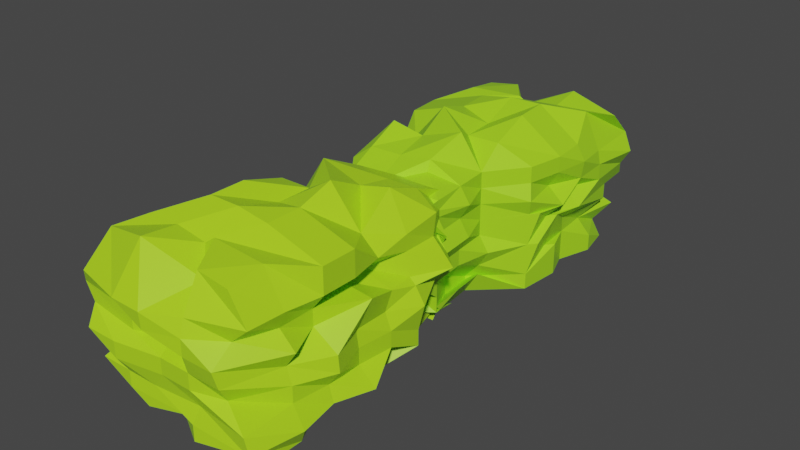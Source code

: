 # Source: Pumpkin_Smash_Bushes_only.blend  (saved by Blender 2.93.21; exported with 4.5.12 LTS)
import bpy
from mathutils import Matrix  # noqa: F401  (used for matrix-valued properties, if any)

bpy.ops.wm.read_factory_settings(use_empty=True)
scene = bpy.context.scene
scene.name = 'Scene'

# ---- collections
col_collection = bpy.data.collections.new('Collection'); scene.collection.children.link(col_collection)

# ---- materials (node trees are filled in below, after node groups)
mat_material = bpy.data.materials.new('Material')
mat_material.alpha_threshold = 0.0
mat_material.use_transparent_shadow = False
mat_material.line_color = (0.0, 0.0, 0.0, 1.0)
mat_material_001 = bpy.data.materials.new('Material.001')
mat_material_001.alpha_threshold = 0.0
mat_material_001.use_transparent_shadow = False
mat_material_001.line_color = (0.0, 0.0, 0.0, 1.0)

# ---- material node trees
mat_material.use_nodes = True; mat_material.node_tree.nodes.clear()
_N = mat_material.node_tree.nodes; _L = mat_material.node_tree.links
n0 = _N.new('ShaderNodeOutputMaterial'); n0.name = 'Material Output'; n0.location = (300, 300)
n1 = _N.new('ShaderNodeBsdfPrincipled'); n1.name = 'Principled BSDF'; n1.location = (10, 300)
n1.distribution = 'GGX'
n1.subsurface_method = 'BURLEY'
n1.inputs[0].default_value = (0.4237, 0.8, 0.01552, 1.0)
n1.inputs[2].default_value = 0.4
n1.inputs[3].default_value = 1.45
n1.inputs[27].default_value = (0.0, 0.0, 0.0, 1.0)
n1.inputs[28].default_value = 1.0
_L.new(n1.outputs[0], n0.inputs[0])
n0.is_active_output = True
mat_material_001.use_nodes = True; mat_material_001.node_tree.nodes.clear()
_N = mat_material_001.node_tree.nodes; _L = mat_material_001.node_tree.links
n0 = _N.new('ShaderNodeOutputMaterial'); n0.name = 'Material Output'; n0.location = (300, 300)
n1 = _N.new('ShaderNodeBsdfPrincipled'); n1.name = 'Principled BSDF'; n1.location = (10, 300)
n1.distribution = 'GGX'
n1.subsurface_method = 'BURLEY'
n1.inputs[0].default_value = (0.376, 0.8, 0.01716, 1.0)
n1.inputs[2].default_value = 0.4
n1.inputs[3].default_value = 1.45
n1.inputs[27].default_value = (0.0, 0.0, 0.0, 1.0)
n1.inputs[28].default_value = 1.0
_L.new(n1.outputs[0], n0.inputs[0])
n0.is_active_output = True

# ---- world
world_world = bpy.data.worlds.new('World'); scene.world = world_world
world_world.use_nodes = True; world_world.node_tree.nodes.clear()
_N = world_world.node_tree.nodes; _L = world_world.node_tree.links
n0 = _N.new('ShaderNodeOutputWorld'); n0.name = 'World Output'; n0.location = (300, 300)
n1 = _N.new('ShaderNodeBackground'); n1.name = 'Background'; n1.location = (10, 300)
n1.inputs[0].default_value = (0.05088, 0.05088, 0.05088, 1.0)
_L.new(n1.outputs[0], n0.inputs[0])
n0.is_active_output = True
world_world.color = (0.05088, 0.05088, 0.05088)
world_world.use_sun_shadow = False
world_world.sun_shadow_jitter_overblur = 0.0

# ---- meshes
me_cube = bpy.data.meshes.new('Cube')
me_cube.from_pydata([(1.0, 0.7516, 1.0), (1.0, 0.6702, -1.0), (1.0, -1.0, 1.196), (1.49, -1.0, -1.0), (-0.506, 0.8212, 1.0), (-0.3213, 0.4368, -0.9999), (-1.295, -0.9298, 1.176), (-1.151, -1.0, -1.01), (1.0, 0.8901, 0.03249), (-1.223, -1.184, 0.0), (1.039, -1.127, 3.725e-09), (-0.506, 0.7516, 0.0), (-1.462, -1.092, 0.5), (1.0, 0.7516, 0.5), (1.0, -1.0, 0.5), (-0.506, 0.7516, 0.5), (-1.0, 0.0, -1.0), (1.0, 0.0, 1.0), (-1.0, 0.0, 1.0), (1.201, 0.0, -1.0), (1.393, 0.0, 0.0), (-1.114, -0.05666, 0.2451), (1.0, 0.0, 0.5), (-1.065, 0.04032, 0.5), (-1.0, -0.5, -1.0), (1.401, -0.5, 1.151), (1.604, -0.5, 0.0), (1.205, -0.5, 0.5), (-1.158, -0.5, 1.0), (1.201, -0.5, -1.0), (-1.262, -0.5, 0.0), (-1.254, -0.5, 0.4747), (-0.506, 0.5, 1.0), (1.0, 0.5, -1.0), (-0.506, 0.5, 0.0), (-0.506, 0.5, 0.5), (-0.2859, 0.5, -1.0), (1.0, 0.5, 1.226), (1.338, 0.5, 0.0), (1.286, 0.5, 0.6097), (-1.219, -0.75, -1.01), (1.0, -0.75, 1.282), (1.289, -0.75, 0.0), (1.205, -0.75, 0.5), (-1.0, -0.75, 1.303), (1.49, -0.75, -1.0), (-1.223, -0.9342, 0.0), (-1.295, -0.75, 0.5044), (-1.158, -0.25, 1.0), (1.201, -0.25, -1.0), (-1.0, -0.25, 0.0), (-1.0, -0.25, 0.5), (-1.114, -0.3067, -1.011), (1.401, -0.25, 1.151), (1.393, -0.25, 0.0), (1.004, -0.1899, 0.5133), (-0.2859, 0.25, -1.0), (1.0, 0.25, 1.442), (1.441, 0.25, 0.1575), (1.286, 0.25, 0.6097), (-0.506, 0.25, 1.0), (1.0, 0.25, -1.0), (-0.506, 0.25, 0.0), (-0.506, 0.25, 0.5), (-0.506, 0.75, 0.8535), (1.0, 0.75, -0.7511), (-0.506, 0.75, 0.0), (-0.506, 0.75, 0.5), (-0.506, 0.713, -0.744), (1.0, 0.75, 1.0), (1.0, 0.75, 0.0), (1.0, 0.75, 0.5), (1.0, 0.8901, 0.2825), (1.0, -1.151, 0.25), (-0.506, 0.8907, 0.25), (-1.306, -1.097, 0.25), (-1.0, 0.0, 0.25), (1.397, 0.0601, 0.2633), (-1.0, -0.5, 0.25), (1.205, -0.5, 0.25), (1.624, 0.5, 0.25), (-0.6599, 0.5, 0.25), (-1.306, -0.75, 0.25), (1.463, -0.75, 0.25), (1.551, -0.1899, 0.4558), (-1.262, -0.25, 0.25), (-0.506, 0.25, 0.25), (1.338, 0.25, 0.25), (1.0, 0.75, 0.25), (-0.6599, 0.75, 0.25), (-1.295, -1.144, 0.7544), (1.0, 0.7516, 0.75), (1.28, -1.0, 0.75), (-0.506, 0.7516, 0.75), (1.286, 0.0, 0.75), (-1.0, 0.0, 0.75), (-1.295, -0.5, 0.7544), (1.401, -0.5, 0.75), (1.331, 0.5, 0.9757), (-0.6599, 0.5, 0.75), (-1.254, -0.75, 0.7247), (1.308, -0.75, 0.75), (1.401, -0.25, 0.75), (-1.158, -0.25, 0.75), (-0.506, 0.25, 0.75), (1.286, 0.25, 0.8597), (1.0, 0.75, 0.75), (-0.506, 0.75, 0.75), (1.0, 0.7516, -0.5), (1.41, -1.127, -0.5), (-0.506, 0.7516, -0.5), (-1.198, -1.115, -0.5), (-1.114, -0.05666, -0.2549), (1.493, 0.0, -0.5), (-1.0, -0.5, -0.5), (1.433, -0.5, -0.5), (1.0, 0.5, -0.5), (-0.2859, 0.5, -0.5), (-1.0, -0.75, -0.5), (1.37, -0.75, -0.5), (1.433, -0.25, -0.5), (-1.0, -0.25, -0.5), (-0.506, 0.25, -0.5), (1.493, 0.25, -0.5), (1.0, 0.75, -0.5), (-0.506, 0.75, -0.5), (-1.0, -1.0, -0.25), (1.0, 0.7516, -0.25), (1.0, -1.058, -0.25), (-0.506, 0.7516, -0.25), (-1.0, 0.0, -0.25), (1.493, 0.0, -0.25), (-1.0, -0.5, -0.25), (1.628, -0.5, -0.25), (1.0, 0.5, -0.25), (-0.506, 0.5, -0.25), (-1.223, -0.9342, -0.25), (1.37, -0.75, -0.25), (1.433, -0.25, -0.25), (-1.114, -0.3067, -0.004948), (-0.6599, 0.25, -0.25), (1.596, 0.25, -0.09254), (1.0, 0.75, -0.25), (-0.506, 0.75, -0.25), (1.0, 0.7516, -0.75), (1.49, -1.127, -0.75), (-0.506, 0.7516, -0.75), (-1.0, 0.0, -0.75), (1.0, 0.0, -0.75), (-1.0, -0.5, -0.75), (1.508, -0.5, -0.75), (1.0, 0.5, -0.75), (-0.2859, 0.5, -0.75), (-1.219, -0.75, -0.75), (1.622, -0.7837, -0.75), (1.709, -0.25, -0.75), (-1.114, -0.3067, -0.5049), (-0.2859, 0.25, -0.75), (1.493, 0.25, -0.75), (1.0, 0.75, -0.5011), (-0.5045, 0.75, -0.75), (-1.0, -1.0, -0.75), (0.0, 0.7516, -0.7511), (0.3649, -0.913, 1.0), (0.0, -1.0, -1.0), (0.0, 0.7516, 1.025), (0.0, 0.8901, 0.03249), (0.0, -1.125, 0.0), (0.0, 0.7516, 0.5), (0.0, -1.223, 0.5), (0.0, 0.0, -1.0), (0.0, 0.05248, 1.291), (0.0, -0.5, -1.0), (0.0, -0.5, 1.496), (0.0, 0.5, 1.271), (0.0, 0.5, -1.0), (0.0, -0.75, -1.0), (0.0, -0.75, 1.219), (0.0, -0.1975, 1.291), (0.0, -0.25, -1.0), (-0.1511, 0.25, 1.526), (0.0, 0.25, -1.0), (0.0, 0.75, -0.8445), (0.0, 0.5283, 1.105), (-0.06044, -1.001, 0.1364), (0.0, 0.7516, 0.25), (0.0, 0.8846, 0.75), (0.0, -1.231, 0.75), (-0.1977, -1.115, -0.5), (0.0, 0.7516, -0.5), (0.0, -1.125, -0.25), (0.0, 0.7516, -0.25), (0.0, 0.8907, -0.75), (0.0, -1.0, -0.75), (0.5, -1.127, -1.0), (0.5, 0.7516, 1.0), (0.5, 0.7516, 0.0), (0.5, 0.8846, 0.5), (0.5, 0.0, 1.594), (0.5, -0.5, 1.42), (0.5, 0.5, 1.216), (0.1487, -0.7396, 1.323), (0.5, -0.25, 1.42), (0.5, 0.25, 1.321), (0.5, 0.75, 1.0), (0.5, 0.8901, 0.2825), (0.5, 0.8846, 0.75), (0.5, 0.8087, -0.4675), (0.5, 0.7516, -0.25), (0.5, 0.7516, -0.75), (0.5, 0.6702, -1.0), (0.5, -1.0, 1.266), (0.5, -1.125, 0.0), (0.5, -1.151, 0.5), (0.5, 0.0, -1.0), (0.5, -0.5, -1.0), (0.5, 0.5, -1.0), (0.5, -0.75, -1.0), (0.5, -0.25, -1.0), (0.5, 0.25, -1.0), (0.5, 0.75, -0.7511), (0.5, -1.151, 0.25), (0.5, -1.119, 0.75), (0.5576, -1.085, -0.5), (0.5, -1.125, -0.25), (0.5, -1.127, -0.75), (-0.2799, 0.6702, -0.8434), (-0.5, -1.0, 1.363), (-0.7231, -1.184, 0.0), (-0.5604, -1.099, 0.3864), (-0.5, 0.0, -1.0), (-0.5, -0.5, -1.0), (-0.5, 0.5, -0.6563), (-0.5, -0.75, -1.0), (-0.5, -0.25, -1.0), (-0.5, 0.25, -0.6563), (-0.5, 0.75, -0.6563), (-0.5604, -1.099, 0.1364), (-0.5, -1.226, 0.75), (-0.6977, -1.115, -0.5), (-0.7231, -1.184, -0.25), (-0.6977, -1.115, -0.75), (-0.5, -1.075, -1.01), (-0.5, 0.7516, 1.0), (-0.5, 0.8907, 0.0), (-0.654, 0.7516, 0.5), (-0.5, 0.05248, 1.291), (-0.5, -0.5, 1.496), (-0.5, 0.5, 1.0), (-0.5, -0.75, 1.303), (-0.5, -0.25, 1.496), (-0.5, 0.25, 1.0), (-0.5, 0.75, 1.0), (-0.5, 0.7516, 0.25), (-0.5, 0.8212, 0.75), (-0.5, 0.7516, -0.5), (-0.5, 0.8907, -0.25), (-0.5, 0.7516, -0.75)], [], [(249, 44, 6, 227), (238, 227, 6, 90), (107, 64, 4, 93), (217, 45, 3, 194), (101, 41, 2, 92), (206, 195, 0, 91), (208, 196, 8, 127), (137, 42, 10, 128), (143, 66, 11, 129), (240, 228, 9, 126), (205, 197, 13, 72), (83, 43, 14, 73), (89, 67, 15, 74), (237, 229, 12, 75), (85, 51, 23, 76), (87, 59, 22, 77), (139, 50, 21, 130), (141, 58, 20, 131), (105, 57, 17, 94), (219, 61, 19, 214), (103, 48, 18, 95), (251, 60, 18, 246), (100, 44, 28, 96), (136, 46, 30, 132), (82, 47, 31, 78), (84, 55, 27, 79), (138, 54, 26, 133), (102, 53, 25, 97), (218, 49, 29, 215), (250, 48, 28, 247), (252, 64, 32, 248), (220, 65, 33, 216), (106, 69, 37, 98), (142, 70, 38, 134), (88, 71, 39, 80), (86, 63, 35, 81), (140, 62, 34, 135), (104, 60, 32, 99), (75, 12, 47, 82), (126, 9, 46, 136), (90, 6, 44, 100), (79, 27, 43, 83), (133, 26, 42, 137), (97, 25, 41, 101), (215, 29, 45, 217), (247, 28, 44, 249), (246, 18, 48, 250), (214, 19, 49, 218), (94, 17, 53, 102), (131, 20, 54, 138), (77, 22, 55, 84), (96, 28, 48, 103), (132, 30, 50, 139), (78, 31, 51, 85), (95, 18, 60, 104), (130, 21, 62, 140), (76, 23, 63, 86), (248, 32, 60, 251), (216, 33, 61, 219), (98, 37, 57, 105), (134, 38, 58, 141), (80, 39, 59, 87), (72, 13, 71, 88), (127, 8, 70, 142), (91, 0, 69, 106), (210, 1, 65, 220), (243, 4, 64, 252), (81, 35, 67, 89), (135, 34, 66, 143), (99, 32, 64, 107), (34, 81, 89, 66), (8, 72, 88, 70), (38, 80, 87, 58), (21, 76, 86, 62), (30, 78, 85, 50), (20, 77, 84, 54), (26, 79, 83, 42), (9, 75, 82, 46), (62, 86, 81, 34), (70, 88, 80, 38), (54, 84, 79, 26), (46, 82, 78, 30), (58, 87, 77, 20), (50, 85, 76, 21), (228, 237, 75, 9), (66, 89, 74, 11), (42, 83, 73, 10), (196, 205, 72, 8), (35, 99, 107, 67), (13, 91, 106, 71), (39, 98, 105, 59), (23, 95, 104, 63), (31, 96, 103, 51), (22, 94, 102, 55), (27, 97, 101, 43), (12, 90, 100, 47), (63, 104, 99, 35), (71, 106, 98, 39), (55, 102, 97, 27), (47, 100, 96, 31), (51, 103, 95, 23), (59, 105, 94, 22), (197, 206, 91, 13), (43, 101, 92, 14), (67, 107, 93, 15), (229, 238, 90, 12), (152, 117, 125, 160), (144, 108, 124, 159), (151, 116, 123, 158), (147, 112, 122, 157), (149, 114, 121, 156), (148, 113, 120, 155), (150, 115, 119, 154), (161, 111, 118, 153), (157, 122, 117, 152), (159, 124, 116, 151), (155, 120, 115, 150), (153, 118, 114, 149), (158, 123, 113, 148), (156, 121, 112, 147), (241, 239, 111, 161), (160, 125, 110, 146), (154, 119, 109, 145), (209, 207, 108, 144), (117, 135, 143, 125), (108, 127, 142, 124), (116, 134, 141, 123), (112, 130, 140, 122), (114, 132, 139, 121), (113, 131, 138, 120), (115, 133, 137, 119), (111, 126, 136, 118), (122, 140, 135, 117), (124, 142, 134, 116), (120, 138, 133, 115), (118, 136, 132, 114), (123, 141, 131, 113), (121, 139, 130, 112), (239, 240, 126, 111), (125, 143, 129, 110), (119, 137, 128, 109), (207, 208, 127, 108), (210, 209, 144, 1), (45, 154, 145, 3), (68, 160, 146, 5), (242, 241, 161, 7), (52, 156, 147, 16), (61, 158, 148, 19), (40, 153, 149, 24), (49, 155, 150, 29), (65, 159, 151, 33), (56, 157, 152, 36), (7, 161, 153, 40), (29, 150, 154, 45), (19, 148, 155, 49), (24, 149, 156, 52), (16, 147, 157, 56), (33, 151, 158, 61), (1, 144, 159, 65), (36, 152, 160, 68), (194, 225, 193, 164), (226, 257, 192, 162), (255, 256, 191, 189), (223, 224, 190, 188), (257, 255, 189, 192), (225, 223, 188, 193), (213, 222, 187, 169), (245, 254, 186, 168), (244, 253, 185, 166), (212, 221, 184, 167), (195, 165, 183, 204), (226, 162, 182, 236), (232, 175, 181, 235), (200, 174, 180, 203), (230, 170, 179, 234), (198, 171, 178, 202), (199, 173, 177, 201), (231, 172, 176, 233), (236, 182, 175, 232), (204, 183, 174, 200), (202, 178, 173, 199), (234, 179, 172, 231), (203, 180, 171, 198), (235, 181, 170, 230), (221, 213, 169, 184), (253, 245, 168, 185), (224, 212, 167, 190), (256, 244, 166, 191), (254, 243, 165, 186), (233, 176, 164, 242), (222, 211, 163, 187), (201, 177, 163, 211), (41, 201, 211, 2), (92, 2, 211, 222), (128, 10, 212, 224), (73, 14, 213, 221), (57, 203, 198, 17), (53, 202, 199, 25), (69, 204, 200, 37), (25, 199, 201, 41), (17, 198, 202, 53), (37, 200, 203, 57), (0, 195, 204, 69), (10, 73, 221, 212), (14, 92, 222, 213), (145, 109, 223, 225), (109, 128, 224, 223), (3, 145, 225, 194), (162, 192, 209, 210), (189, 191, 208, 207), (192, 189, 207, 209), (168, 186, 206, 197), (166, 185, 205, 196), (162, 210, 220, 182), (175, 216, 219, 181), (170, 214, 218, 179), (172, 215, 217, 176), (182, 220, 216, 175), (179, 218, 215, 172), (181, 219, 214, 170), (185, 168, 197, 205), (191, 166, 196, 208), (186, 165, 195, 206), (176, 217, 194, 164), (40, 233, 242, 7), (93, 4, 243, 254), (129, 11, 244, 256), (74, 15, 245, 253), (56, 235, 230, 16), (52, 234, 231, 24), (68, 236, 232, 36), (24, 231, 233, 40), (16, 230, 234, 52), (36, 232, 235, 56), (5, 226, 236, 68), (11, 74, 253, 244), (15, 93, 254, 245), (146, 110, 255, 257), (110, 129, 256, 255), (5, 146, 257, 226), (164, 193, 241, 242), (188, 190, 240, 239), (193, 188, 239, 241), (169, 187, 238, 229), (167, 184, 237, 228), (165, 243, 252, 183), (174, 248, 251, 180), (171, 246, 250, 178), (173, 247, 249, 177), (183, 252, 248, 174), (178, 250, 247, 173), (180, 251, 246, 171), (184, 169, 229, 237), (190, 167, 228, 240), (187, 163, 227, 238), (177, 249, 227, 163)])
_uv = me_cube.uv_layers.new(name='UVMap')
_uv.uv.foreach_set('vector', [0.8125, 0.7188, 0.875, 0.7188, 0.875, 0.75, 0.8125, 0.75, 0.5938, 0.9375, 0.625, 0.9375, 0.625, 1.0, 0.5938, 1.0, 0.5938, 0.2188, 0.625, 0.2188, 0.625, 0.25, 0.5938, 0.25, 0.3125, 0.7188, 0.375, 0.7188, 0.375, 0.75, 0.3125, 0.75, 0.5938, 0.7188, 0.625, 0.7188, 0.625, 0.75, 0.5938, 0.75, 0.5938, 0.4375, 0.625, 0.4375, 0.625, 0.5, 0.5938, 0.5, 0.4688, 0.4375, 0.5, 0.4375, 0.5, 0.5, 0.4688, 0.5, 0.4688, 0.7188, 0.5, 0.7188, 0.5, 0.75, 0.4688, 0.75, 0.4688, 0.2188, 0.5, 0.2188, 0.5, 0.25, 0.4688, 0.25, 0.4688, 0.9375, 0.5, 0.9375, 0.5, 1.0, 0.4688, 1.0, 0.5312, 0.4375, 0.5625, 0.4375, 0.5625, 0.5, 0.5312, 0.5, 0.5312, 0.7188, 0.5625, 0.7188, 0.5625, 0.75, 0.5312, 0.75, 0.5312, 0.2188, 0.5625, 0.2188, 0.5625, 0.25, 0.5312, 0.25, 0.5312, 0.9375, 0.5625, 0.9375, 0.5625, 1.0, 0.5312, 1.0, 0.5312, 0.09375, 0.5625, 0.09375, 0.5625, 0.125, 0.5312, 0.125, 0.5312, 0.5938, 0.5625, 0.5938, 0.5625, 0.625, 0.5312, 0.625, 0.4688, 0.09375, 0.5, 0.09375, 0.5, 0.125, 0.4688, 0.125, 0.4688, 0.5938, 0.5, 0.5938, 0.5, 0.625, 0.4688, 0.625, 0.5938, 0.5938, 0.625, 0.5938, 0.625, 0.625, 0.5938, 0.625, 0.3125, 0.5938, 0.375, 0.5938, 0.375, 0.625, 0.3125, 0.625, 0.5938, 0.09375, 0.625, 0.09375, 0.625, 0.125, 0.5938, 0.125, 0.8125, 0.5938, 0.875, 0.5938, 0.875, 0.625, 0.8125, 0.625, 0.5938, 0.03125, 0.625, 0.03125, 0.625, 0.0625, 0.5938, 0.0625, 0.4688, 0.03125, 0.5, 0.03125, 0.5, 0.0625, 0.4688, 0.0625, 0.5312, 0.03125, 0.5625, 0.03125, 0.5625, 0.0625, 0.5312, 0.0625, 0.5312, 0.6562, 0.5625, 0.6562, 0.5625, 0.6875, 0.5312, 0.6875, 0.4688, 0.6562, 0.5, 0.6562, 0.5, 0.6875, 0.4688, 0.6875, 0.5938, 0.6562, 0.625, 0.6562, 0.625, 0.6875, 0.5938, 0.6875, 0.3125, 0.6562, 0.375, 0.6562, 0.375, 0.6875, 0.3125, 0.6875, 0.8125, 0.6562, 0.875, 0.6562, 0.875, 0.6875, 0.8125, 0.6875, 0.8125, 0.5312, 0.875, 0.5312, 0.875, 0.5625, 0.8125, 0.5625, 0.3125, 0.5312, 0.375, 0.5312, 0.375, 0.5625, 0.3125, 0.5625, 0.5938, 0.5312, 0.625, 0.5312, 0.625, 0.5625, 0.5938, 0.5625, 0.4688, 0.5312, 0.5, 0.5312, 0.5, 0.5625, 0.4688, 0.5625, 0.5312, 0.5312, 0.5625, 0.5312, 0.5625, 0.5625, 0.5312, 0.5625, 0.5312, 0.1562, 0.5625, 0.1562, 0.5625, 0.1875, 0.5312, 0.1875, 0.4688, 0.1562, 0.5, 0.1562, 0.5, 0.1875, 0.4688, 0.1875, 0.5938, 0.1562, 0.625, 0.1562, 0.625, 0.1875, 0.5938, 0.1875, 0.5312, 0.0, 0.5625, 0.0, 0.5625, 0.03125, 0.5312, 0.03125, 0.4688, 0.0, 0.5, 0.0, 0.5, 0.03125, 0.4688, 0.03125, 0.5938, 0.0, 0.625, 0.0, 0.625, 0.03125, 0.5938, 0.03125, 0.5312, 0.6875, 0.5625, 0.6875, 0.5625, 0.7188, 0.5312, 0.7188, 0.4688, 0.6875, 0.5, 0.6875, 0.5, 0.7188, 0.4688, 0.7188, 0.5938, 0.6875, 0.625, 0.6875, 0.625, 0.7188, 0.5938, 0.7188, 0.3125, 0.6875, 0.375, 0.6875, 0.375, 0.7188, 0.3125, 0.7188, 0.8125, 0.6875, 0.875, 0.6875, 0.875, 0.7188, 0.8125, 0.7188, 0.8125, 0.625, 0.875, 0.625, 0.875, 0.6562, 0.8125, 0.6562, 0.3125, 0.625, 0.375, 0.625, 0.375, 0.6562, 0.3125, 0.6562, 0.5938, 0.625, 0.625, 0.625, 0.625, 0.6562, 0.5938, 0.6562, 0.4688, 0.625, 0.5, 0.625, 0.5, 0.6562, 0.4688, 0.6562, 0.5312, 0.625, 0.5625, 0.625, 0.5625, 0.6562, 0.5312, 0.6562, 0.5938, 0.0625, 0.625, 0.0625, 0.625, 0.09375, 0.5938, 0.09375, 0.4688, 0.0625, 0.5, 0.0625, 0.5, 0.09375, 0.4688, 0.09375, 0.5312, 0.0625, 0.5625, 0.0625, 0.5625, 0.09375, 0.5312, 0.09375, 0.5938, 0.125, 0.625, 0.125, 0.625, 0.1562, 0.5938, 0.1562, 0.4688, 0.125, 0.5, 0.125, 0.5, 0.1562, 0.4688, 0.1562, 0.5312, 0.125, 0.5625, 0.125, 0.5625, 0.1562, 0.5312, 0.1562, 0.8125, 0.5625, 0.875, 0.5625, 0.875, 0.5938, 0.8125, 0.5938, 0.3125, 0.5625, 0.375, 0.5625, 0.375, 0.5938, 0.3125, 0.5938, 0.5938, 0.5625, 0.625, 0.5625, 0.625, 0.5938, 0.5938, 0.5938, 0.4688, 0.5625, 0.5, 0.5625, 0.5, 0.5938, 0.4688, 0.5938, 0.5312, 0.5625, 0.5625, 0.5625, 0.5625, 0.5938, 0.5312, 0.5938, 0.5312, 0.5, 0.5625, 0.5, 0.5625, 0.5312, 0.5312, 0.5312, 0.4688, 0.5, 0.5, 0.5, 0.5, 0.5312, 0.4688, 0.5312, 0.5938, 0.5, 0.625, 0.5, 0.625, 0.5312, 0.5938, 0.5312, 0.3125, 0.5, 0.375, 0.5, 0.375, 0.5312, 0.3125, 0.5312, 0.8125, 0.5, 0.875, 0.5, 0.875, 0.5312, 0.8125, 0.5312, 0.5312, 0.1875, 0.5625, 0.1875, 0.5625, 0.2188, 0.5312, 0.2188, 0.4688, 0.1875, 0.5, 0.1875, 0.5, 0.2188, 0.4688, 0.2188, 0.5938, 0.1875, 0.625, 0.1875, 0.625, 0.2188, 0.5938, 0.2188, 0.5, 0.1875, 0.5312, 0.1875, 0.5312, 0.2188, 0.5, 0.2188, 0.5, 0.5, 0.5312, 0.5, 0.5312, 0.5312, 0.5, 0.5312, 0.5, 0.5625, 0.5312, 0.5625, 0.5312, 0.5938, 0.5, 0.5938, 0.5, 0.125, 0.5312, 0.125, 0.5312, 0.1562, 0.5, 0.1562, 0.5, 0.0625, 0.5312, 0.0625, 0.5312, 0.09375, 0.5, 0.09375, 0.5, 0.625, 0.5312, 0.625, 0.5312, 0.6562, 0.5, 0.6562, 0.5, 0.6875, 0.5312, 0.6875, 0.5312, 0.7188, 0.5, 0.7188, 0.5, 0.0, 0.5312, 0.0, 0.5312, 0.03125, 0.5, 0.03125, 0.5, 0.1562, 0.5312, 0.1562, 0.5312, 0.1875, 0.5, 0.1875, 0.5, 0.5312, 0.5312, 0.5312, 0.5312, 0.5625, 0.5, 0.5625, 0.5, 0.6562, 0.5312, 0.6562, 0.5312, 0.6875, 0.5, 0.6875, 0.5, 0.03125, 0.5312, 0.03125, 0.5312, 0.0625, 0.5, 0.0625, 0.5, 0.5938, 0.5312, 0.5938, 0.5312, 0.625, 0.5, 0.625, 0.5, 0.09375, 0.5312, 0.09375, 0.5312, 0.125, 0.5, 0.125, 0.5, 0.9375, 0.5312, 0.9375, 0.5312, 1.0, 0.5, 1.0, 0.5, 0.2188, 0.5312, 0.2188, 0.5312, 0.25, 0.5, 0.25, 0.5, 0.7188, 0.5312, 0.7188, 0.5312, 0.75, 0.5, 0.75, 0.5, 0.4375, 0.5312, 0.4375, 0.5312, 0.5, 0.5, 0.5, 0.5625, 0.1875, 0.5938, 0.1875, 0.5938, 0.2188, 0.5625, 0.2188, 0.5625, 0.5, 0.5938, 0.5, 0.5938, 0.5312, 0.5625, 0.5312, 0.5625, 0.5625, 0.5938, 0.5625, 0.5938, 0.5938, 0.5625, 0.5938, 0.5625, 0.125, 0.5938, 0.125, 0.5938, 0.1562, 0.5625, 0.1562, 0.5625, 0.0625, 0.5938, 0.0625, 0.5938, 0.09375, 0.5625, 0.09375, 0.5625, 0.625, 0.5938, 0.625, 0.5938, 0.6562, 0.5625, 0.6562, 0.5625, 0.6875, 0.5938, 0.6875, 0.5938, 0.7188, 0.5625, 0.7188, 0.5625, 0.0, 0.5938, 0.0, 0.5938, 0.03125, 0.5625, 0.03125, 0.5625, 0.1562, 0.5938, 0.1562, 0.5938, 0.1875, 0.5625, 0.1875, 0.5625, 0.5312, 0.5938, 0.5312, 0.5938, 0.5625, 0.5625, 0.5625, 0.5625, 0.6562, 0.5938, 0.6562, 0.5938, 0.6875, 0.5625, 0.6875, 0.5625, 0.03125, 0.5938, 0.03125, 0.5938, 0.0625, 0.5625, 0.0625, 0.5625, 0.09375, 0.5938, 0.09375, 0.5938, 0.125, 0.5625, 0.125, 0.5625, 0.5938, 0.5938, 0.5938, 0.5938, 0.625, 0.5625, 0.625, 0.5625, 0.4375, 0.5938, 0.4375, 0.5938, 0.5, 0.5625, 0.5, 0.5625, 0.7188, 0.5938, 0.7188, 0.5938, 0.75, 0.5625, 0.75, 0.5625, 0.2188, 0.5938, 0.2188, 0.5938, 0.25, 0.5625, 0.25, 0.5625, 0.9375, 0.5938, 0.9375, 0.5938, 1.0, 0.5625, 1.0, 0.4062, 0.1875, 0.4375, 0.1875, 0.4375, 0.2188, 0.4062, 0.2188, 0.4062, 0.5, 0.4375, 0.5, 0.4375, 0.5312, 0.4062, 0.5312, 0.4062, 0.5625, 0.4375, 0.5625, 0.4375, 0.5938, 0.4062, 0.5938, 0.4062, 0.125, 0.4375, 0.125, 0.4375, 0.1562, 0.4062, 0.1562, 0.4062, 0.0625, 0.4375, 0.0625, 0.4375, 0.09375, 0.4062, 0.09375, 0.4062, 0.625, 0.4375, 0.625, 0.4375, 0.6562, 0.4062, 0.6562, 0.4062, 0.6875, 0.4375, 0.6875, 0.4375, 0.7188, 0.4062, 0.7188, 0.4062, 0.0, 0.4375, 0.0, 0.4375, 0.03125, 0.4062, 0.03125, 0.4062, 0.1562, 0.4375, 0.1562, 0.4375, 0.1875, 0.4062, 0.1875, 0.4062, 0.5312, 0.4375, 0.5312, 0.4375, 0.5625, 0.4062, 0.5625, 0.4062, 0.6562, 0.4375, 0.6562, 0.4375, 0.6875, 0.4062, 0.6875, 0.4062, 0.03125, 0.4375, 0.03125, 0.4375, 0.0625, 0.4062, 0.0625, 0.4062, 0.5938, 0.4375, 0.5938, 0.4375, 0.625, 0.4062, 0.625, 0.4062, 0.09375, 0.4375, 0.09375, 0.4375, 0.125, 0.4062, 0.125, 0.4062, 0.9375, 0.4375, 0.9375, 0.4375, 1.0, 0.4062, 1.0, 0.4062, 0.2188, 0.4375, 0.2188, 0.4375, 0.25, 0.4062, 0.25, 0.4062, 0.7188, 0.4375, 0.7188, 0.4375, 0.75, 0.4062, 0.75, 0.4062, 0.4375, 0.4375, 0.4375, 0.4375, 0.5, 0.4062, 0.5, 0.4375, 0.1875, 0.4688, 0.1875, 0.4688, 0.2188, 0.4375, 0.2188, 0.4375, 0.5, 0.4688, 0.5, 0.4688, 0.5312, 0.4375, 0.5312, 0.4375, 0.5625, 0.4688, 0.5625, 0.4688, 0.5938, 0.4375, 0.5938, 0.4375, 0.125, 0.4688, 0.125, 0.4688, 0.1562, 0.4375, 0.1562, 0.4375, 0.0625, 0.4688, 0.0625, 0.4688, 0.09375, 0.4375, 0.09375, 0.4375, 0.625, 0.4688, 0.625, 0.4688, 0.6562, 0.4375, 0.6562, 0.4375, 0.6875, 0.4688, 0.6875, 0.4688, 0.7188, 0.4375, 0.7188, 0.4375, 0.0, 0.4688, 0.0, 0.4688, 0.03125, 0.4375, 0.03125, 0.4375, 0.1562, 0.4688, 0.1562, 0.4688, 0.1875, 0.4375, 0.1875, 0.4375, 0.5312, 0.4688, 0.5312, 0.4688, 0.5625, 0.4375, 0.5625, 0.4375, 0.6562, 0.4688, 0.6562, 0.4688, 0.6875, 0.4375, 0.6875, 0.4375, 0.03125, 0.4688, 0.03125, 0.4688, 0.0625, 0.4375, 0.0625, 0.4375, 0.5938, 0.4688, 0.5938, 0.4688, 0.625, 0.4375, 0.625, 0.4375, 0.09375, 0.4688, 0.09375, 0.4688, 0.125, 0.4375, 0.125, 0.4375, 0.9375, 0.4688, 0.9375, 0.4688, 1.0, 0.4375, 1.0, 0.4375, 0.2188, 0.4688, 0.2188, 0.4688, 0.25, 0.4375, 0.25, 0.4375, 0.7188, 0.4688, 0.7188, 0.4688, 0.75, 0.4375, 0.75, 0.4375, 0.4375, 0.4688, 0.4375, 0.4688, 0.5, 0.4375, 0.5, 0.375, 0.4375, 0.4062, 0.4375, 0.4062, 0.5, 0.375, 0.5, 0.375, 0.7188, 0.4062, 0.7188, 0.4062, 0.75, 0.375, 0.75, 0.375, 0.2188, 0.4062, 0.2188, 0.4062, 0.25, 0.375, 0.25, 0.375, 0.9375, 0.4062, 0.9375, 0.4062, 1.0, 0.375, 1.0, 0.375, 0.09375, 0.4062, 0.09375, 0.4062, 0.125, 0.375, 0.125, 0.375, 0.5938, 0.4062, 0.5938, 0.4062, 0.625, 0.375, 0.625, 0.375, 0.03125, 0.4062, 0.03125, 0.4062, 0.0625, 0.375, 0.0625, 0.375, 0.6562, 0.4062, 0.6562, 0.4062, 0.6875, 0.375, 0.6875, 0.375, 0.5312, 0.4062, 0.5312, 0.4062, 0.5625, 0.375, 0.5625, 0.375, 0.1562, 0.4062, 0.1562, 0.4062, 0.1875, 0.375, 0.1875, 0.375, 0.0, 0.4062, 0.0, 0.4062, 0.03125, 0.375, 0.03125, 0.375, 0.6875, 0.4062, 0.6875, 0.4062, 0.7188, 0.375, 0.7188, 0.375, 0.625, 0.4062, 0.625, 0.4062, 0.6562, 0.375, 0.6562, 0.375, 0.0625, 0.4062, 0.0625, 0.4062, 0.09375, 0.375, 0.09375, 0.375, 0.125, 0.4062, 0.125, 0.4062, 0.1562, 0.375, 0.1562, 0.375, 0.5625, 0.4062, 0.5625, 0.4062, 0.5938, 0.375, 0.5938, 0.375, 0.5, 0.4062, 0.5, 0.4062, 0.5312, 0.375, 0.5312, 0.375, 0.1875, 0.4062, 0.1875, 0.4062, 0.2188, 0.375, 0.2188, 0.375, 0.8125, 0.4062, 0.8125, 0.4062, 0.875, 0.375, 0.875, 0.375, 0.3125, 0.4062, 0.3125, 0.4062, 0.375, 0.375, 0.375, 0.4375, 0.3125, 0.4688, 0.3125, 0.4688, 0.375, 0.4375, 0.375, 0.4375, 0.8125, 0.4688, 0.8125, 0.4688, 0.875, 0.4375, 0.875, 0.4062, 0.3125, 0.4375, 0.3125, 0.4375, 0.375, 0.4062, 0.375, 0.4062, 0.8125, 0.4375, 0.8125, 0.4375, 0.875, 0.4062, 0.875, 0.5625, 0.8125, 0.5938, 0.8125, 0.5938, 0.875, 0.5625, 0.875, 0.5625, 0.3125, 0.5938, 0.3125, 0.5938, 0.375, 0.5625, 0.375, 0.5, 0.3125, 0.5312, 0.3125, 0.5312, 0.375, 0.5, 0.375, 0.5, 0.8125, 0.5312, 0.8125, 0.5312, 0.875, 0.5, 0.875, 0.6875, 0.5, 0.75, 0.5, 0.75, 0.5312, 0.6875, 0.5312, 0.1875, 0.5, 0.25, 0.5, 0.25, 0.5312, 0.1875, 0.5312, 0.1875, 0.5625, 0.25, 0.5625, 0.25, 0.5938, 0.1875, 0.5938, 0.6875, 0.5625, 0.75, 0.5625, 0.75, 0.5938, 0.6875, 0.5938, 0.1875, 0.625, 0.25, 0.625, 0.25, 0.6562, 0.1875, 0.6562, 0.6875, 0.625, 0.75, 0.625, 0.75, 0.6562, 0.6875, 0.6562, 0.6875, 0.6875, 0.75, 0.6875, 0.75, 0.7188, 0.6875, 0.7188, 0.1875, 0.6875, 0.25, 0.6875, 0.25, 0.7188, 0.1875, 0.7188, 0.1875, 0.5312, 0.25, 0.5312, 0.25, 0.5625, 0.1875, 0.5625, 0.6875, 0.5312, 0.75, 0.5312, 0.75, 0.5625, 0.6875, 0.5625, 0.6875, 0.6562, 0.75, 0.6562, 0.75, 0.6875, 0.6875, 0.6875, 0.1875, 0.6562, 0.25, 0.6562, 0.25, 0.6875, 0.1875, 0.6875, 0.6875, 0.5938, 0.75, 0.5938, 0.75, 0.625, 0.6875, 0.625, 0.1875, 0.5938, 0.25, 0.5938, 0.25, 0.625, 0.1875, 0.625, 0.5312, 0.8125, 0.5625, 0.8125, 0.5625, 0.875, 0.5312, 0.875, 0.5312, 0.3125, 0.5625, 0.3125, 0.5625, 0.375, 0.5312, 0.375, 0.4688, 0.8125, 0.5, 0.8125, 0.5, 0.875, 0.4688, 0.875, 0.4688, 0.3125, 0.5, 0.3125, 0.5, 0.375, 0.4688, 0.375, 0.5938, 0.3125, 0.625, 0.3125, 0.625, 0.375, 0.5938, 0.375, 0.1875, 0.7188, 0.25, 0.7188, 0.25, 0.75, 0.1875, 0.75, 0.5938, 0.8125, 0.625, 0.8125, 0.625, 0.875, 0.5938, 0.875, 0.6875, 0.7188, 0.75, 0.7188, 0.75, 0.75, 0.6875, 0.75, 0.625, 0.7188, 0.6875, 0.7188, 0.6875, 0.75, 0.625, 0.75, 0.5938, 0.75, 0.625, 0.75, 0.625, 0.8125, 0.5938, 0.8125, 0.4688, 0.75, 0.5, 0.75, 0.5, 0.8125, 0.4688, 0.8125, 0.5312, 0.75, 0.5625, 0.75, 0.5625, 0.8125, 0.5312, 0.8125, 0.625, 0.5938, 0.6875, 0.5938, 0.6875, 0.625, 0.625, 0.625, 0.625, 0.6562, 0.6875, 0.6562, 0.6875, 0.6875, 0.625, 0.6875, 0.625, 0.5312, 0.6875, 0.5312, 0.6875, 0.5625, 0.625, 0.5625, 0.625, 0.6875, 0.6875, 0.6875, 0.6875, 0.7188, 0.625, 0.7188, 0.625, 0.625, 0.6875, 0.625, 0.6875, 0.6562, 0.625, 0.6562, 0.625, 0.5625, 0.6875, 0.5625, 0.6875, 0.5938, 0.625, 0.5938, 0.625, 0.5, 0.6875, 0.5, 0.6875, 0.5312, 0.625, 0.5312, 0.5, 0.75, 0.5312, 0.75, 0.5312, 0.8125, 0.5, 0.8125, 0.5625, 0.75, 0.5938, 0.75, 0.5938, 0.8125, 0.5625, 0.8125, 0.4062, 0.75, 0.4375, 0.75, 0.4375, 0.8125, 0.4062, 0.8125, 0.4375, 0.75, 0.4688, 0.75, 0.4688, 0.8125, 0.4375, 0.8125, 0.375, 0.75, 0.4062, 0.75, 0.4062, 0.8125, 0.375, 0.8125, 0.375, 0.375, 0.4062, 0.375, 0.4062, 0.4375, 0.375, 0.4375, 0.4375, 0.375, 0.4688, 0.375, 0.4688, 0.4375, 0.4375, 0.4375, 0.4062, 0.375, 0.4375, 0.375, 0.4375, 0.4375, 0.4062, 0.4375, 0.5625, 0.375, 0.5938, 0.375, 0.5938, 0.4375, 0.5625, 0.4375, 0.5, 0.375, 0.5312, 0.375, 0.5312, 0.4375, 0.5, 0.4375, 0.25, 0.5, 0.3125, 0.5, 0.3125, 0.5312, 0.25, 0.5312, 0.25, 0.5625, 0.3125, 0.5625, 0.3125, 0.5938, 0.25, 0.5938, 0.25, 0.625, 0.3125, 0.625, 0.3125, 0.6562, 0.25, 0.6562, 0.25, 0.6875, 0.3125, 0.6875, 0.3125, 0.7188, 0.25, 0.7188, 0.25, 0.5312, 0.3125, 0.5312, 0.3125, 0.5625, 0.25, 0.5625, 0.25, 0.6562, 0.3125, 0.6562, 0.3125, 0.6875, 0.25, 0.6875, 0.25, 0.5938, 0.3125, 0.5938, 0.3125, 0.625, 0.25, 0.625, 0.5312, 0.375, 0.5625, 0.375, 0.5625, 0.4375, 0.5312, 0.4375, 0.4688, 0.375, 0.5, 0.375, 0.5, 0.4375, 0.4688, 0.4375, 0.5938, 0.375, 0.625, 0.375, 0.625, 0.4375, 0.5938, 0.4375, 0.25, 0.7188, 0.3125, 0.7188, 0.3125, 0.75, 0.25, 0.75, 0.125, 0.7188, 0.1875, 0.7188, 0.1875, 0.75, 0.125, 0.75, 0.5938, 0.25, 0.625, 0.25, 0.625, 0.3125, 0.5938, 0.3125, 0.4688, 0.25, 0.5, 0.25, 0.5, 0.3125, 0.4688, 0.3125, 0.5312, 0.25, 0.5625, 0.25, 0.5625, 0.3125, 0.5312, 0.3125, 0.125, 0.5938, 0.1875, 0.5938, 0.1875, 0.625, 0.125, 0.625, 0.125, 0.6562, 0.1875, 0.6562, 0.1875, 0.6875, 0.125, 0.6875, 0.125, 0.5312, 0.1875, 0.5312, 0.1875, 0.5625, 0.125, 0.5625, 0.125, 0.6875, 0.1875, 0.6875, 0.1875, 0.7188, 0.125, 0.7188, 0.125, 0.625, 0.1875, 0.625, 0.1875, 0.6562, 0.125, 0.6562, 0.125, 0.5625, 0.1875, 0.5625, 0.1875, 0.5938, 0.125, 0.5938, 0.125, 0.5, 0.1875, 0.5, 0.1875, 0.5312, 0.125, 0.5312, 0.5, 0.25, 0.5312, 0.25, 0.5312, 0.3125, 0.5, 0.3125, 0.5625, 0.25, 0.5938, 0.25, 0.5938, 0.3125, 0.5625, 0.3125, 0.4062, 0.25, 0.4375, 0.25, 0.4375, 0.3125, 0.4062, 0.3125, 0.4375, 0.25, 0.4688, 0.25, 0.4688, 0.3125, 0.4375, 0.3125, 0.375, 0.25, 0.4062, 0.25, 0.4062, 0.3125, 0.375, 0.3125, 0.375, 0.875, 0.4062, 0.875, 0.4062, 0.9375, 0.375, 0.9375, 0.4375, 0.875, 0.4688, 0.875, 0.4688, 0.9375, 0.4375, 0.9375, 0.4062, 0.875, 0.4375, 0.875, 0.4375, 0.9375, 0.4062, 0.9375, 0.5625, 0.875, 0.5938, 0.875, 0.5938, 0.9375, 0.5625, 0.9375, 0.5, 0.875, 0.5312, 0.875, 0.5312, 0.9375, 0.5, 0.9375, 0.75, 0.5, 0.8125, 0.5, 0.8125, 0.5312, 0.75, 0.5312, 0.75, 0.5625, 0.8125, 0.5625, 0.8125, 0.5938, 0.75, 0.5938, 0.75, 0.625, 0.8125, 0.625, 0.8125, 0.6562, 0.75, 0.6562, 0.75, 0.6875, 0.8125, 0.6875, 0.8125, 0.7188, 0.75, 0.7188, 0.75, 0.5312, 0.8125, 0.5312, 0.8125, 0.5625, 0.75, 0.5625, 0.75, 0.6562, 0.8125, 0.6562, 0.8125, 0.6875, 0.75, 0.6875, 0.75, 0.5938, 0.8125, 0.5938, 0.8125, 0.625, 0.75, 0.625, 0.5312, 0.875, 0.5625, 0.875, 0.5625, 0.9375, 0.5312, 0.9375, 0.4688, 0.875, 0.5, 0.875, 0.5, 0.9375, 0.4688, 0.9375, 0.5938, 0.875, 0.625, 0.875, 0.625, 0.9375, 0.5938, 0.9375, 0.75, 0.7188, 0.8125, 0.7188, 0.8125, 0.75, 0.75, 0.75])
me_cube.materials.append(mat_material)
me_cube.use_remesh_preserve_volume = False
me_cube.use_remesh_preserve_attributes = False
me_cube.use_mirror_vertex_groups = False
me_cube.update()
me_cube_033 = bpy.data.meshes.new('Cube.033')
me_cube_033.from_pydata([(1.0, 0.7516, 1.0), (1.0, 0.6702, -1.0), (1.0, -1.0, 1.196), (1.49, -1.0, -1.0), (-0.506, 0.8212, 1.0), (-0.3213, 0.4368, -0.9999), (-1.295, -0.9298, 1.176), (-1.151, -1.0, -1.01), (1.0, 0.8901, 0.03249), (-1.223, -1.184, 0.0), (1.039, -1.127, 3.725e-09), (-0.506, 0.7516, 0.0), (-1.462, -1.092, 0.5), (1.0, 0.7516, 0.5), (1.0, -1.0, 0.5), (-0.506, 0.7516, 0.5), (-1.0, 0.0, -1.0), (1.0, 0.0, 1.0), (-1.0, 0.0, 1.0), (1.201, 0.0, -1.0), (1.393, 0.0, 0.0), (-1.114, -0.05666, 0.2451), (1.0, 0.0, 0.5), (-1.065, 0.04032, 0.5), (-1.0, -0.5, -1.0), (1.401, -0.5, 1.151), (1.604, -0.5, 0.0), (1.205, -0.5, 0.5), (-1.158, -0.5, 1.0), (1.201, -0.5, -1.0), (-1.262, -0.5, 0.0), (-1.254, -0.5, 0.4747), (-0.506, 0.5, 1.0), (1.0, 0.5, -1.0), (-0.506, 0.5, 0.0), (-0.506, 0.5, 0.5), (-0.2859, 0.5, -1.0), (1.0, 0.5, 1.226), (1.338, 0.5, 0.0), (1.286, 0.5, 0.6097), (-1.219, -0.75, -1.01), (1.0, -0.75, 1.282), (1.289, -0.75, 0.0), (1.205, -0.75, 0.5), (-1.0, -0.75, 1.303), (1.49, -0.75, -1.0), (-1.223, -0.9342, 0.0), (-1.295, -0.75, 0.5044), (-1.158, -0.25, 1.0), (1.201, -0.25, -1.0), (-1.0, -0.25, 0.0), (-1.0, -0.25, 0.5), (-1.114, -0.3067, -1.011), (1.401, -0.25, 1.151), (1.393, -0.25, 0.0), (1.004, -0.1899, 0.5133), (-0.2859, 0.25, -1.0), (1.0, 0.25, 1.442), (1.441, 0.25, 0.1575), (1.286, 0.25, 0.6097), (-0.506, 0.25, 1.0), (1.0, 0.25, -1.0), (-0.506, 0.25, 0.0), (-0.506, 0.25, 0.5), (-0.506, 0.75, 0.8535), (1.0, 0.75, -0.7511), (-0.506, 0.75, 0.0), (-0.506, 0.75, 0.5), (-0.506, 0.713, -0.744), (1.0, 0.75, 1.0), (1.0, 0.75, 0.0), (1.0, 0.75, 0.5), (1.0, 0.8901, 0.2825), (1.0, -1.151, 0.25), (-0.506, 0.8907, 0.25), (-1.306, -1.097, 0.25), (-1.0, 0.0, 0.25), (1.397, 0.0601, 0.2633), (-1.0, -0.5, 0.25), (1.205, -0.5, 0.25), (1.624, 0.5, 0.25), (-0.6599, 0.5, 0.25), (-1.306, -0.75, 0.25), (1.463, -0.75, 0.25), (1.551, -0.1899, 0.4558), (-1.262, -0.25, 0.25), (-0.506, 0.25, 0.25), (1.338, 0.25, 0.25), (1.0, 0.75, 0.25), (-0.6599, 0.75, 0.25), (-1.295, -1.144, 0.7544), (1.0, 0.7516, 0.75), (1.28, -1.0, 0.75), (-0.506, 0.7516, 0.75), (1.286, 0.0, 0.75), (-1.0, 0.0, 0.75), (-1.295, -0.5, 0.7544), (1.401, -0.5, 0.75), (1.331, 0.5, 0.9757), (-0.6599, 0.5, 0.75), (-1.254, -0.75, 0.7247), (1.308, -0.75, 0.75), (1.401, -0.25, 0.75), (-1.158, -0.25, 0.75), (-0.506, 0.25, 0.75), (1.286, 0.25, 0.8597), (1.0, 0.75, 0.75), (-0.506, 0.75, 0.75), (1.0, 0.7516, -0.5), (1.41, -1.127, -0.5), (-0.506, 0.7516, -0.5), (-1.198, -1.115, -0.5), (-1.114, -0.05666, -0.2549), (1.493, 0.0, -0.5), (-1.0, -0.5, -0.5), (1.433, -0.5, -0.5), (1.0, 0.5, -0.5), (-0.2859, 0.5, -0.5), (-1.0, -0.75, -0.5), (1.37, -0.75, -0.5), (1.433, -0.25, -0.5), (-1.0, -0.25, -0.5), (-0.506, 0.25, -0.5), (1.493, 0.25, -0.5), (1.0, 0.75, -0.5), (-0.506, 0.75, -0.5), (-1.0, -1.0, -0.25), (1.0, 0.7516, -0.25), (1.0, -1.058, -0.25), (-0.506, 0.7516, -0.25), (-1.0, 0.0, -0.25), (1.493, 0.0, -0.25), (-1.0, -0.5, -0.25), (1.628, -0.5, -0.25), (1.0, 0.5, -0.25), (-0.506, 0.5, -0.25), (-1.223, -0.9342, -0.25), (1.37, -0.75, -0.25), (1.433, -0.25, -0.25), (-1.114, -0.3067, -0.004948), (-0.6599, 0.25, -0.25), (1.596, 0.25, -0.09254), (1.0, 0.75, -0.25), (-0.506, 0.75, -0.25), (1.0, 0.7516, -0.75), (1.49, -1.127, -0.75), (-0.506, 0.7516, -0.75), (-1.0, 0.0, -0.75), (1.0, 0.0, -0.75), (-1.0, -0.5, -0.75), (1.508, -0.5, -0.75), (1.0, 0.5, -0.75), (-0.2859, 0.5, -0.75), (-1.219, -0.75, -0.75), (1.622, -0.7837, -0.75), (1.709, -0.25, -0.75), (-1.114, -0.3067, -0.5049), (-0.2859, 0.25, -0.75), (1.493, 0.25, -0.75), (1.0, 0.75, -0.5011), (-0.5045, 0.75, -0.75), (-1.0, -1.0, -0.75), (0.0, 0.7516, -0.7511), (0.3649, -0.913, 1.0), (0.0, -1.0, -1.0), (0.0, 0.7516, 1.025), (0.0, 0.8901, 0.03249), (0.0, -1.125, 0.0), (0.0, 0.7516, 0.5), (0.0, -1.223, 0.5), (0.0, 0.0, -1.0), (0.0, 0.05248, 1.291), (0.0, -0.5, -1.0), (0.0, -0.5, 1.496), (0.0, 0.5, 1.271), (0.0, 0.5, -1.0), (0.0, -0.75, -1.0), (0.0, -0.75, 1.219), (0.0, -0.1975, 1.291), (0.0, -0.25, -1.0), (-0.1511, 0.25, 1.526), (0.0, 0.25, -1.0), (0.0, 0.75, -0.8445), (0.0, 0.5283, 1.105), (-0.06044, -1.001, 0.1364), (0.0, 0.7516, 0.25), (0.0, 0.8846, 0.75), (0.0, -1.231, 0.75), (-0.1977, -1.115, -0.5), (0.0, 0.7516, -0.5), (0.0, -1.125, -0.25), (0.0, 0.7516, -0.25), (0.0, 0.8907, -0.75), (0.0, -1.0, -0.75), (0.5, -1.127, -1.0), (0.5, 0.7516, 1.0), (0.5, 0.7516, 0.0), (0.5, 0.8846, 0.5), (0.5, 0.0, 1.594), (0.5, -0.5, 1.42), (0.5, 0.5, 1.216), (0.1487, -0.7396, 1.323), (0.5, -0.25, 1.42), (0.5, 0.25, 1.321), (0.5, 0.75, 1.0), (0.5, 0.8901, 0.2825), (0.5, 0.8846, 0.75), (0.5, 0.8087, -0.4675), (0.5, 0.7516, -0.25), (0.5, 0.7516, -0.75), (0.5, 0.6702, -1.0), (0.5, -1.0, 1.266), (0.5, -1.125, 0.0), (0.5, -1.151, 0.5), (0.5, 0.0, -1.0), (0.5, -0.5, -1.0), (0.5, 0.5, -1.0), (0.5, -0.75, -1.0), (0.5, -0.25, -1.0), (0.5, 0.25, -1.0), (0.5, 0.75, -0.7511), (0.5, -1.151, 0.25), (0.5, -1.119, 0.75), (0.5576, -1.085, -0.5), (0.5, -1.125, -0.25), (0.5, -1.127, -0.75), (-0.2799, 0.6702, -0.8434), (-0.5, -1.0, 1.363), (-0.7231, -1.184, 0.0), (-0.5604, -1.099, 0.3864), (-0.5, 0.0, -1.0), (-0.5, -0.5, -1.0), (-0.5, 0.5, -0.6563), (-0.5, -0.75, -1.0), (-0.5, -0.25, -1.0), (-0.5, 0.25, -0.6563), (-0.5, 0.75, -0.6563), (-0.5604, -1.099, 0.1364), (-0.5, -1.226, 0.75), (-0.6977, -1.115, -0.5), (-0.7231, -1.184, -0.25), (-0.6977, -1.115, -0.75), (-0.5, -1.075, -1.01), (-0.5, 0.7516, 1.0), (-0.5, 0.8907, 0.0), (-0.654, 0.7516, 0.5), (-0.5, 0.05248, 1.291), (-0.5, -0.5, 1.496), (-0.5, 0.5, 1.0), (-0.5, -0.75, 1.303), (-0.5, -0.25, 1.496), (-0.5, 0.25, 1.0), (-0.5, 0.75, 1.0), (-0.5, 0.7516, 0.25), (-0.5, 0.8212, 0.75), (-0.5, 0.7516, -0.5), (-0.5, 0.8907, -0.25), (-0.5, 0.7516, -0.75)], [], [(249, 44, 6, 227), (238, 227, 6, 90), (107, 64, 4, 93), (217, 45, 3, 194), (101, 41, 2, 92), (206, 195, 0, 91), (208, 196, 8, 127), (137, 42, 10, 128), (143, 66, 11, 129), (240, 228, 9, 126), (205, 197, 13, 72), (83, 43, 14, 73), (89, 67, 15, 74), (237, 229, 12, 75), (85, 51, 23, 76), (87, 59, 22, 77), (139, 50, 21, 130), (141, 58, 20, 131), (105, 57, 17, 94), (219, 61, 19, 214), (103, 48, 18, 95), (251, 60, 18, 246), (100, 44, 28, 96), (136, 46, 30, 132), (82, 47, 31, 78), (84, 55, 27, 79), (138, 54, 26, 133), (102, 53, 25, 97), (218, 49, 29, 215), (250, 48, 28, 247), (252, 64, 32, 248), (220, 65, 33, 216), (106, 69, 37, 98), (142, 70, 38, 134), (88, 71, 39, 80), (86, 63, 35, 81), (140, 62, 34, 135), (104, 60, 32, 99), (75, 12, 47, 82), (126, 9, 46, 136), (90, 6, 44, 100), (79, 27, 43, 83), (133, 26, 42, 137), (97, 25, 41, 101), (215, 29, 45, 217), (247, 28, 44, 249), (246, 18, 48, 250), (214, 19, 49, 218), (94, 17, 53, 102), (131, 20, 54, 138), (77, 22, 55, 84), (96, 28, 48, 103), (132, 30, 50, 139), (78, 31, 51, 85), (95, 18, 60, 104), (130, 21, 62, 140), (76, 23, 63, 86), (248, 32, 60, 251), (216, 33, 61, 219), (98, 37, 57, 105), (134, 38, 58, 141), (80, 39, 59, 87), (72, 13, 71, 88), (127, 8, 70, 142), (91, 0, 69, 106), (210, 1, 65, 220), (243, 4, 64, 252), (81, 35, 67, 89), (135, 34, 66, 143), (99, 32, 64, 107), (34, 81, 89, 66), (8, 72, 88, 70), (38, 80, 87, 58), (21, 76, 86, 62), (30, 78, 85, 50), (20, 77, 84, 54), (26, 79, 83, 42), (9, 75, 82, 46), (62, 86, 81, 34), (70, 88, 80, 38), (54, 84, 79, 26), (46, 82, 78, 30), (58, 87, 77, 20), (50, 85, 76, 21), (228, 237, 75, 9), (66, 89, 74, 11), (42, 83, 73, 10), (196, 205, 72, 8), (35, 99, 107, 67), (13, 91, 106, 71), (39, 98, 105, 59), (23, 95, 104, 63), (31, 96, 103, 51), (22, 94, 102, 55), (27, 97, 101, 43), (12, 90, 100, 47), (63, 104, 99, 35), (71, 106, 98, 39), (55, 102, 97, 27), (47, 100, 96, 31), (51, 103, 95, 23), (59, 105, 94, 22), (197, 206, 91, 13), (43, 101, 92, 14), (67, 107, 93, 15), (229, 238, 90, 12), (152, 117, 125, 160), (144, 108, 124, 159), (151, 116, 123, 158), (147, 112, 122, 157), (149, 114, 121, 156), (148, 113, 120, 155), (150, 115, 119, 154), (161, 111, 118, 153), (157, 122, 117, 152), (159, 124, 116, 151), (155, 120, 115, 150), (153, 118, 114, 149), (158, 123, 113, 148), (156, 121, 112, 147), (241, 239, 111, 161), (160, 125, 110, 146), (154, 119, 109, 145), (209, 207, 108, 144), (117, 135, 143, 125), (108, 127, 142, 124), (116, 134, 141, 123), (112, 130, 140, 122), (114, 132, 139, 121), (113, 131, 138, 120), (115, 133, 137, 119), (111, 126, 136, 118), (122, 140, 135, 117), (124, 142, 134, 116), (120, 138, 133, 115), (118, 136, 132, 114), (123, 141, 131, 113), (121, 139, 130, 112), (239, 240, 126, 111), (125, 143, 129, 110), (119, 137, 128, 109), (207, 208, 127, 108), (210, 209, 144, 1), (45, 154, 145, 3), (68, 160, 146, 5), (242, 241, 161, 7), (52, 156, 147, 16), (61, 158, 148, 19), (40, 153, 149, 24), (49, 155, 150, 29), (65, 159, 151, 33), (56, 157, 152, 36), (7, 161, 153, 40), (29, 150, 154, 45), (19, 148, 155, 49), (24, 149, 156, 52), (16, 147, 157, 56), (33, 151, 158, 61), (1, 144, 159, 65), (36, 152, 160, 68), (194, 225, 193, 164), (226, 257, 192, 162), (255, 256, 191, 189), (223, 224, 190, 188), (257, 255, 189, 192), (225, 223, 188, 193), (213, 222, 187, 169), (245, 254, 186, 168), (244, 253, 185, 166), (212, 221, 184, 167), (195, 165, 183, 204), (226, 162, 182, 236), (232, 175, 181, 235), (200, 174, 180, 203), (230, 170, 179, 234), (198, 171, 178, 202), (199, 173, 177, 201), (231, 172, 176, 233), (236, 182, 175, 232), (204, 183, 174, 200), (202, 178, 173, 199), (234, 179, 172, 231), (203, 180, 171, 198), (235, 181, 170, 230), (221, 213, 169, 184), (253, 245, 168, 185), (224, 212, 167, 190), (256, 244, 166, 191), (254, 243, 165, 186), (233, 176, 164, 242), (222, 211, 163, 187), (201, 177, 163, 211), (41, 201, 211, 2), (92, 2, 211, 222), (128, 10, 212, 224), (73, 14, 213, 221), (57, 203, 198, 17), (53, 202, 199, 25), (69, 204, 200, 37), (25, 199, 201, 41), (17, 198, 202, 53), (37, 200, 203, 57), (0, 195, 204, 69), (10, 73, 221, 212), (14, 92, 222, 213), (145, 109, 223, 225), (109, 128, 224, 223), (3, 145, 225, 194), (162, 192, 209, 210), (189, 191, 208, 207), (192, 189, 207, 209), (168, 186, 206, 197), (166, 185, 205, 196), (162, 210, 220, 182), (175, 216, 219, 181), (170, 214, 218, 179), (172, 215, 217, 176), (182, 220, 216, 175), (179, 218, 215, 172), (181, 219, 214, 170), (185, 168, 197, 205), (191, 166, 196, 208), (186, 165, 195, 206), (176, 217, 194, 164), (40, 233, 242, 7), (93, 4, 243, 254), (129, 11, 244, 256), (74, 15, 245, 253), (56, 235, 230, 16), (52, 234, 231, 24), (68, 236, 232, 36), (24, 231, 233, 40), (16, 230, 234, 52), (36, 232, 235, 56), (5, 226, 236, 68), (11, 74, 253, 244), (15, 93, 254, 245), (146, 110, 255, 257), (110, 129, 256, 255), (5, 146, 257, 226), (164, 193, 241, 242), (188, 190, 240, 239), (193, 188, 239, 241), (169, 187, 238, 229), (167, 184, 237, 228), (165, 243, 252, 183), (174, 248, 251, 180), (171, 246, 250, 178), (173, 247, 249, 177), (183, 252, 248, 174), (178, 250, 247, 173), (180, 251, 246, 171), (184, 169, 229, 237), (190, 167, 228, 240), (187, 163, 227, 238), (177, 249, 227, 163)])
_uv = me_cube_033.uv_layers.new(name='UVMap')
_uv.uv.foreach_set('vector', [0.8125, 0.7188, 0.875, 0.7188, 0.875, 0.75, 0.8125, 0.75, 0.5938, 0.9375, 0.625, 0.9375, 0.625, 1.0, 0.5938, 1.0, 0.5938, 0.2188, 0.625, 0.2188, 0.625, 0.25, 0.5938, 0.25, 0.3125, 0.7188, 0.375, 0.7188, 0.375, 0.75, 0.3125, 0.75, 0.5938, 0.7188, 0.625, 0.7188, 0.625, 0.75, 0.5938, 0.75, 0.5938, 0.4375, 0.625, 0.4375, 0.625, 0.5, 0.5938, 0.5, 0.4688, 0.4375, 0.5, 0.4375, 0.5, 0.5, 0.4688, 0.5, 0.4688, 0.7188, 0.5, 0.7188, 0.5, 0.75, 0.4688, 0.75, 0.4688, 0.2188, 0.5, 0.2188, 0.5, 0.25, 0.4688, 0.25, 0.4688, 0.9375, 0.5, 0.9375, 0.5, 1.0, 0.4688, 1.0, 0.5312, 0.4375, 0.5625, 0.4375, 0.5625, 0.5, 0.5312, 0.5, 0.5312, 0.7188, 0.5625, 0.7188, 0.5625, 0.75, 0.5312, 0.75, 0.5312, 0.2188, 0.5625, 0.2188, 0.5625, 0.25, 0.5312, 0.25, 0.5312, 0.9375, 0.5625, 0.9375, 0.5625, 1.0, 0.5312, 1.0, 0.5312, 0.09375, 0.5625, 0.09375, 0.5625, 0.125, 0.5312, 0.125, 0.5312, 0.5938, 0.5625, 0.5938, 0.5625, 0.625, 0.5312, 0.625, 0.4688, 0.09375, 0.5, 0.09375, 0.5, 0.125, 0.4688, 0.125, 0.4688, 0.5938, 0.5, 0.5938, 0.5, 0.625, 0.4688, 0.625, 0.5938, 0.5938, 0.625, 0.5938, 0.625, 0.625, 0.5938, 0.625, 0.3125, 0.5938, 0.375, 0.5938, 0.375, 0.625, 0.3125, 0.625, 0.5938, 0.09375, 0.625, 0.09375, 0.625, 0.125, 0.5938, 0.125, 0.8125, 0.5938, 0.875, 0.5938, 0.875, 0.625, 0.8125, 0.625, 0.5938, 0.03125, 0.625, 0.03125, 0.625, 0.0625, 0.5938, 0.0625, 0.4688, 0.03125, 0.5, 0.03125, 0.5, 0.0625, 0.4688, 0.0625, 0.5312, 0.03125, 0.5625, 0.03125, 0.5625, 0.0625, 0.5312, 0.0625, 0.5312, 0.6562, 0.5625, 0.6562, 0.5625, 0.6875, 0.5312, 0.6875, 0.4688, 0.6562, 0.5, 0.6562, 0.5, 0.6875, 0.4688, 0.6875, 0.5938, 0.6562, 0.625, 0.6562, 0.625, 0.6875, 0.5938, 0.6875, 0.3125, 0.6562, 0.375, 0.6562, 0.375, 0.6875, 0.3125, 0.6875, 0.8125, 0.6562, 0.875, 0.6562, 0.875, 0.6875, 0.8125, 0.6875, 0.8125, 0.5312, 0.875, 0.5312, 0.875, 0.5625, 0.8125, 0.5625, 0.3125, 0.5312, 0.375, 0.5312, 0.375, 0.5625, 0.3125, 0.5625, 0.5938, 0.5312, 0.625, 0.5312, 0.625, 0.5625, 0.5938, 0.5625, 0.4688, 0.5312, 0.5, 0.5312, 0.5, 0.5625, 0.4688, 0.5625, 0.5312, 0.5312, 0.5625, 0.5312, 0.5625, 0.5625, 0.5312, 0.5625, 0.5312, 0.1562, 0.5625, 0.1562, 0.5625, 0.1875, 0.5312, 0.1875, 0.4688, 0.1562, 0.5, 0.1562, 0.5, 0.1875, 0.4688, 0.1875, 0.5938, 0.1562, 0.625, 0.1562, 0.625, 0.1875, 0.5938, 0.1875, 0.5312, 0.0, 0.5625, 0.0, 0.5625, 0.03125, 0.5312, 0.03125, 0.4688, 0.0, 0.5, 0.0, 0.5, 0.03125, 0.4688, 0.03125, 0.5938, 0.0, 0.625, 0.0, 0.625, 0.03125, 0.5938, 0.03125, 0.5312, 0.6875, 0.5625, 0.6875, 0.5625, 0.7188, 0.5312, 0.7188, 0.4688, 0.6875, 0.5, 0.6875, 0.5, 0.7188, 0.4688, 0.7188, 0.5938, 0.6875, 0.625, 0.6875, 0.625, 0.7188, 0.5938, 0.7188, 0.3125, 0.6875, 0.375, 0.6875, 0.375, 0.7188, 0.3125, 0.7188, 0.8125, 0.6875, 0.875, 0.6875, 0.875, 0.7188, 0.8125, 0.7188, 0.8125, 0.625, 0.875, 0.625, 0.875, 0.6562, 0.8125, 0.6562, 0.3125, 0.625, 0.375, 0.625, 0.375, 0.6562, 0.3125, 0.6562, 0.5938, 0.625, 0.625, 0.625, 0.625, 0.6562, 0.5938, 0.6562, 0.4688, 0.625, 0.5, 0.625, 0.5, 0.6562, 0.4688, 0.6562, 0.5312, 0.625, 0.5625, 0.625, 0.5625, 0.6562, 0.5312, 0.6562, 0.5938, 0.0625, 0.625, 0.0625, 0.625, 0.09375, 0.5938, 0.09375, 0.4688, 0.0625, 0.5, 0.0625, 0.5, 0.09375, 0.4688, 0.09375, 0.5312, 0.0625, 0.5625, 0.0625, 0.5625, 0.09375, 0.5312, 0.09375, 0.5938, 0.125, 0.625, 0.125, 0.625, 0.1562, 0.5938, 0.1562, 0.4688, 0.125, 0.5, 0.125, 0.5, 0.1562, 0.4688, 0.1562, 0.5312, 0.125, 0.5625, 0.125, 0.5625, 0.1562, 0.5312, 0.1562, 0.8125, 0.5625, 0.875, 0.5625, 0.875, 0.5938, 0.8125, 0.5938, 0.3125, 0.5625, 0.375, 0.5625, 0.375, 0.5938, 0.3125, 0.5938, 0.5938, 0.5625, 0.625, 0.5625, 0.625, 0.5938, 0.5938, 0.5938, 0.4688, 0.5625, 0.5, 0.5625, 0.5, 0.5938, 0.4688, 0.5938, 0.5312, 0.5625, 0.5625, 0.5625, 0.5625, 0.5938, 0.5312, 0.5938, 0.5312, 0.5, 0.5625, 0.5, 0.5625, 0.5312, 0.5312, 0.5312, 0.4688, 0.5, 0.5, 0.5, 0.5, 0.5312, 0.4688, 0.5312, 0.5938, 0.5, 0.625, 0.5, 0.625, 0.5312, 0.5938, 0.5312, 0.3125, 0.5, 0.375, 0.5, 0.375, 0.5312, 0.3125, 0.5312, 0.8125, 0.5, 0.875, 0.5, 0.875, 0.5312, 0.8125, 0.5312, 0.5312, 0.1875, 0.5625, 0.1875, 0.5625, 0.2188, 0.5312, 0.2188, 0.4688, 0.1875, 0.5, 0.1875, 0.5, 0.2188, 0.4688, 0.2188, 0.5938, 0.1875, 0.625, 0.1875, 0.625, 0.2188, 0.5938, 0.2188, 0.5, 0.1875, 0.5312, 0.1875, 0.5312, 0.2188, 0.5, 0.2188, 0.5, 0.5, 0.5312, 0.5, 0.5312, 0.5312, 0.5, 0.5312, 0.5, 0.5625, 0.5312, 0.5625, 0.5312, 0.5938, 0.5, 0.5938, 0.5, 0.125, 0.5312, 0.125, 0.5312, 0.1562, 0.5, 0.1562, 0.5, 0.0625, 0.5312, 0.0625, 0.5312, 0.09375, 0.5, 0.09375, 0.5, 0.625, 0.5312, 0.625, 0.5312, 0.6562, 0.5, 0.6562, 0.5, 0.6875, 0.5312, 0.6875, 0.5312, 0.7188, 0.5, 0.7188, 0.5, 0.0, 0.5312, 0.0, 0.5312, 0.03125, 0.5, 0.03125, 0.5, 0.1562, 0.5312, 0.1562, 0.5312, 0.1875, 0.5, 0.1875, 0.5, 0.5312, 0.5312, 0.5312, 0.5312, 0.5625, 0.5, 0.5625, 0.5, 0.6562, 0.5312, 0.6562, 0.5312, 0.6875, 0.5, 0.6875, 0.5, 0.03125, 0.5312, 0.03125, 0.5312, 0.0625, 0.5, 0.0625, 0.5, 0.5938, 0.5312, 0.5938, 0.5312, 0.625, 0.5, 0.625, 0.5, 0.09375, 0.5312, 0.09375, 0.5312, 0.125, 0.5, 0.125, 0.5, 0.9375, 0.5312, 0.9375, 0.5312, 1.0, 0.5, 1.0, 0.5, 0.2188, 0.5312, 0.2188, 0.5312, 0.25, 0.5, 0.25, 0.5, 0.7188, 0.5312, 0.7188, 0.5312, 0.75, 0.5, 0.75, 0.5, 0.4375, 0.5312, 0.4375, 0.5312, 0.5, 0.5, 0.5, 0.5625, 0.1875, 0.5938, 0.1875, 0.5938, 0.2188, 0.5625, 0.2188, 0.5625, 0.5, 0.5938, 0.5, 0.5938, 0.5312, 0.5625, 0.5312, 0.5625, 0.5625, 0.5938, 0.5625, 0.5938, 0.5938, 0.5625, 0.5938, 0.5625, 0.125, 0.5938, 0.125, 0.5938, 0.1562, 0.5625, 0.1562, 0.5625, 0.0625, 0.5938, 0.0625, 0.5938, 0.09375, 0.5625, 0.09375, 0.5625, 0.625, 0.5938, 0.625, 0.5938, 0.6562, 0.5625, 0.6562, 0.5625, 0.6875, 0.5938, 0.6875, 0.5938, 0.7188, 0.5625, 0.7188, 0.5625, 0.0, 0.5938, 0.0, 0.5938, 0.03125, 0.5625, 0.03125, 0.5625, 0.1562, 0.5938, 0.1562, 0.5938, 0.1875, 0.5625, 0.1875, 0.5625, 0.5312, 0.5938, 0.5312, 0.5938, 0.5625, 0.5625, 0.5625, 0.5625, 0.6562, 0.5938, 0.6562, 0.5938, 0.6875, 0.5625, 0.6875, 0.5625, 0.03125, 0.5938, 0.03125, 0.5938, 0.0625, 0.5625, 0.0625, 0.5625, 0.09375, 0.5938, 0.09375, 0.5938, 0.125, 0.5625, 0.125, 0.5625, 0.5938, 0.5938, 0.5938, 0.5938, 0.625, 0.5625, 0.625, 0.5625, 0.4375, 0.5938, 0.4375, 0.5938, 0.5, 0.5625, 0.5, 0.5625, 0.7188, 0.5938, 0.7188, 0.5938, 0.75, 0.5625, 0.75, 0.5625, 0.2188, 0.5938, 0.2188, 0.5938, 0.25, 0.5625, 0.25, 0.5625, 0.9375, 0.5938, 0.9375, 0.5938, 1.0, 0.5625, 1.0, 0.4062, 0.1875, 0.4375, 0.1875, 0.4375, 0.2188, 0.4062, 0.2188, 0.4062, 0.5, 0.4375, 0.5, 0.4375, 0.5312, 0.4062, 0.5312, 0.4062, 0.5625, 0.4375, 0.5625, 0.4375, 0.5938, 0.4062, 0.5938, 0.4062, 0.125, 0.4375, 0.125, 0.4375, 0.1562, 0.4062, 0.1562, 0.4062, 0.0625, 0.4375, 0.0625, 0.4375, 0.09375, 0.4062, 0.09375, 0.4062, 0.625, 0.4375, 0.625, 0.4375, 0.6562, 0.4062, 0.6562, 0.4062, 0.6875, 0.4375, 0.6875, 0.4375, 0.7188, 0.4062, 0.7188, 0.4062, 0.0, 0.4375, 0.0, 0.4375, 0.03125, 0.4062, 0.03125, 0.4062, 0.1562, 0.4375, 0.1562, 0.4375, 0.1875, 0.4062, 0.1875, 0.4062, 0.5312, 0.4375, 0.5312, 0.4375, 0.5625, 0.4062, 0.5625, 0.4062, 0.6562, 0.4375, 0.6562, 0.4375, 0.6875, 0.4062, 0.6875, 0.4062, 0.03125, 0.4375, 0.03125, 0.4375, 0.0625, 0.4062, 0.0625, 0.4062, 0.5938, 0.4375, 0.5938, 0.4375, 0.625, 0.4062, 0.625, 0.4062, 0.09375, 0.4375, 0.09375, 0.4375, 0.125, 0.4062, 0.125, 0.4062, 0.9375, 0.4375, 0.9375, 0.4375, 1.0, 0.4062, 1.0, 0.4062, 0.2188, 0.4375, 0.2188, 0.4375, 0.25, 0.4062, 0.25, 0.4062, 0.7188, 0.4375, 0.7188, 0.4375, 0.75, 0.4062, 0.75, 0.4062, 0.4375, 0.4375, 0.4375, 0.4375, 0.5, 0.4062, 0.5, 0.4375, 0.1875, 0.4688, 0.1875, 0.4688, 0.2188, 0.4375, 0.2188, 0.4375, 0.5, 0.4688, 0.5, 0.4688, 0.5312, 0.4375, 0.5312, 0.4375, 0.5625, 0.4688, 0.5625, 0.4688, 0.5938, 0.4375, 0.5938, 0.4375, 0.125, 0.4688, 0.125, 0.4688, 0.1562, 0.4375, 0.1562, 0.4375, 0.0625, 0.4688, 0.0625, 0.4688, 0.09375, 0.4375, 0.09375, 0.4375, 0.625, 0.4688, 0.625, 0.4688, 0.6562, 0.4375, 0.6562, 0.4375, 0.6875, 0.4688, 0.6875, 0.4688, 0.7188, 0.4375, 0.7188, 0.4375, 0.0, 0.4688, 0.0, 0.4688, 0.03125, 0.4375, 0.03125, 0.4375, 0.1562, 0.4688, 0.1562, 0.4688, 0.1875, 0.4375, 0.1875, 0.4375, 0.5312, 0.4688, 0.5312, 0.4688, 0.5625, 0.4375, 0.5625, 0.4375, 0.6562, 0.4688, 0.6562, 0.4688, 0.6875, 0.4375, 0.6875, 0.4375, 0.03125, 0.4688, 0.03125, 0.4688, 0.0625, 0.4375, 0.0625, 0.4375, 0.5938, 0.4688, 0.5938, 0.4688, 0.625, 0.4375, 0.625, 0.4375, 0.09375, 0.4688, 0.09375, 0.4688, 0.125, 0.4375, 0.125, 0.4375, 0.9375, 0.4688, 0.9375, 0.4688, 1.0, 0.4375, 1.0, 0.4375, 0.2188, 0.4688, 0.2188, 0.4688, 0.25, 0.4375, 0.25, 0.4375, 0.7188, 0.4688, 0.7188, 0.4688, 0.75, 0.4375, 0.75, 0.4375, 0.4375, 0.4688, 0.4375, 0.4688, 0.5, 0.4375, 0.5, 0.375, 0.4375, 0.4062, 0.4375, 0.4062, 0.5, 0.375, 0.5, 0.375, 0.7188, 0.4062, 0.7188, 0.4062, 0.75, 0.375, 0.75, 0.375, 0.2188, 0.4062, 0.2188, 0.4062, 0.25, 0.375, 0.25, 0.375, 0.9375, 0.4062, 0.9375, 0.4062, 1.0, 0.375, 1.0, 0.375, 0.09375, 0.4062, 0.09375, 0.4062, 0.125, 0.375, 0.125, 0.375, 0.5938, 0.4062, 0.5938, 0.4062, 0.625, 0.375, 0.625, 0.375, 0.03125, 0.4062, 0.03125, 0.4062, 0.0625, 0.375, 0.0625, 0.375, 0.6562, 0.4062, 0.6562, 0.4062, 0.6875, 0.375, 0.6875, 0.375, 0.5312, 0.4062, 0.5312, 0.4062, 0.5625, 0.375, 0.5625, 0.375, 0.1562, 0.4062, 0.1562, 0.4062, 0.1875, 0.375, 0.1875, 0.375, 0.0, 0.4062, 0.0, 0.4062, 0.03125, 0.375, 0.03125, 0.375, 0.6875, 0.4062, 0.6875, 0.4062, 0.7188, 0.375, 0.7188, 0.375, 0.625, 0.4062, 0.625, 0.4062, 0.6562, 0.375, 0.6562, 0.375, 0.0625, 0.4062, 0.0625, 0.4062, 0.09375, 0.375, 0.09375, 0.375, 0.125, 0.4062, 0.125, 0.4062, 0.1562, 0.375, 0.1562, 0.375, 0.5625, 0.4062, 0.5625, 0.4062, 0.5938, 0.375, 0.5938, 0.375, 0.5, 0.4062, 0.5, 0.4062, 0.5312, 0.375, 0.5312, 0.375, 0.1875, 0.4062, 0.1875, 0.4062, 0.2188, 0.375, 0.2188, 0.375, 0.8125, 0.4062, 0.8125, 0.4062, 0.875, 0.375, 0.875, 0.375, 0.3125, 0.4062, 0.3125, 0.4062, 0.375, 0.375, 0.375, 0.4375, 0.3125, 0.4688, 0.3125, 0.4688, 0.375, 0.4375, 0.375, 0.4375, 0.8125, 0.4688, 0.8125, 0.4688, 0.875, 0.4375, 0.875, 0.4062, 0.3125, 0.4375, 0.3125, 0.4375, 0.375, 0.4062, 0.375, 0.4062, 0.8125, 0.4375, 0.8125, 0.4375, 0.875, 0.4062, 0.875, 0.5625, 0.8125, 0.5938, 0.8125, 0.5938, 0.875, 0.5625, 0.875, 0.5625, 0.3125, 0.5938, 0.3125, 0.5938, 0.375, 0.5625, 0.375, 0.5, 0.3125, 0.5312, 0.3125, 0.5312, 0.375, 0.5, 0.375, 0.5, 0.8125, 0.5312, 0.8125, 0.5312, 0.875, 0.5, 0.875, 0.6875, 0.5, 0.75, 0.5, 0.75, 0.5312, 0.6875, 0.5312, 0.1875, 0.5, 0.25, 0.5, 0.25, 0.5312, 0.1875, 0.5312, 0.1875, 0.5625, 0.25, 0.5625, 0.25, 0.5938, 0.1875, 0.5938, 0.6875, 0.5625, 0.75, 0.5625, 0.75, 0.5938, 0.6875, 0.5938, 0.1875, 0.625, 0.25, 0.625, 0.25, 0.6562, 0.1875, 0.6562, 0.6875, 0.625, 0.75, 0.625, 0.75, 0.6562, 0.6875, 0.6562, 0.6875, 0.6875, 0.75, 0.6875, 0.75, 0.7188, 0.6875, 0.7188, 0.1875, 0.6875, 0.25, 0.6875, 0.25, 0.7188, 0.1875, 0.7188, 0.1875, 0.5312, 0.25, 0.5312, 0.25, 0.5625, 0.1875, 0.5625, 0.6875, 0.5312, 0.75, 0.5312, 0.75, 0.5625, 0.6875, 0.5625, 0.6875, 0.6562, 0.75, 0.6562, 0.75, 0.6875, 0.6875, 0.6875, 0.1875, 0.6562, 0.25, 0.6562, 0.25, 0.6875, 0.1875, 0.6875, 0.6875, 0.5938, 0.75, 0.5938, 0.75, 0.625, 0.6875, 0.625, 0.1875, 0.5938, 0.25, 0.5938, 0.25, 0.625, 0.1875, 0.625, 0.5312, 0.8125, 0.5625, 0.8125, 0.5625, 0.875, 0.5312, 0.875, 0.5312, 0.3125, 0.5625, 0.3125, 0.5625, 0.375, 0.5312, 0.375, 0.4688, 0.8125, 0.5, 0.8125, 0.5, 0.875, 0.4688, 0.875, 0.4688, 0.3125, 0.5, 0.3125, 0.5, 0.375, 0.4688, 0.375, 0.5938, 0.3125, 0.625, 0.3125, 0.625, 0.375, 0.5938, 0.375, 0.1875, 0.7188, 0.25, 0.7188, 0.25, 0.75, 0.1875, 0.75, 0.5938, 0.8125, 0.625, 0.8125, 0.625, 0.875, 0.5938, 0.875, 0.6875, 0.7188, 0.75, 0.7188, 0.75, 0.75, 0.6875, 0.75, 0.625, 0.7188, 0.6875, 0.7188, 0.6875, 0.75, 0.625, 0.75, 0.5938, 0.75, 0.625, 0.75, 0.625, 0.8125, 0.5938, 0.8125, 0.4688, 0.75, 0.5, 0.75, 0.5, 0.8125, 0.4688, 0.8125, 0.5312, 0.75, 0.5625, 0.75, 0.5625, 0.8125, 0.5312, 0.8125, 0.625, 0.5938, 0.6875, 0.5938, 0.6875, 0.625, 0.625, 0.625, 0.625, 0.6562, 0.6875, 0.6562, 0.6875, 0.6875, 0.625, 0.6875, 0.625, 0.5312, 0.6875, 0.5312, 0.6875, 0.5625, 0.625, 0.5625, 0.625, 0.6875, 0.6875, 0.6875, 0.6875, 0.7188, 0.625, 0.7188, 0.625, 0.625, 0.6875, 0.625, 0.6875, 0.6562, 0.625, 0.6562, 0.625, 0.5625, 0.6875, 0.5625, 0.6875, 0.5938, 0.625, 0.5938, 0.625, 0.5, 0.6875, 0.5, 0.6875, 0.5312, 0.625, 0.5312, 0.5, 0.75, 0.5312, 0.75, 0.5312, 0.8125, 0.5, 0.8125, 0.5625, 0.75, 0.5938, 0.75, 0.5938, 0.8125, 0.5625, 0.8125, 0.4062, 0.75, 0.4375, 0.75, 0.4375, 0.8125, 0.4062, 0.8125, 0.4375, 0.75, 0.4688, 0.75, 0.4688, 0.8125, 0.4375, 0.8125, 0.375, 0.75, 0.4062, 0.75, 0.4062, 0.8125, 0.375, 0.8125, 0.375, 0.375, 0.4062, 0.375, 0.4062, 0.4375, 0.375, 0.4375, 0.4375, 0.375, 0.4688, 0.375, 0.4688, 0.4375, 0.4375, 0.4375, 0.4062, 0.375, 0.4375, 0.375, 0.4375, 0.4375, 0.4062, 0.4375, 0.5625, 0.375, 0.5938, 0.375, 0.5938, 0.4375, 0.5625, 0.4375, 0.5, 0.375, 0.5312, 0.375, 0.5312, 0.4375, 0.5, 0.4375, 0.25, 0.5, 0.3125, 0.5, 0.3125, 0.5312, 0.25, 0.5312, 0.25, 0.5625, 0.3125, 0.5625, 0.3125, 0.5938, 0.25, 0.5938, 0.25, 0.625, 0.3125, 0.625, 0.3125, 0.6562, 0.25, 0.6562, 0.25, 0.6875, 0.3125, 0.6875, 0.3125, 0.7188, 0.25, 0.7188, 0.25, 0.5312, 0.3125, 0.5312, 0.3125, 0.5625, 0.25, 0.5625, 0.25, 0.6562, 0.3125, 0.6562, 0.3125, 0.6875, 0.25, 0.6875, 0.25, 0.5938, 0.3125, 0.5938, 0.3125, 0.625, 0.25, 0.625, 0.5312, 0.375, 0.5625, 0.375, 0.5625, 0.4375, 0.5312, 0.4375, 0.4688, 0.375, 0.5, 0.375, 0.5, 0.4375, 0.4688, 0.4375, 0.5938, 0.375, 0.625, 0.375, 0.625, 0.4375, 0.5938, 0.4375, 0.25, 0.7188, 0.3125, 0.7188, 0.3125, 0.75, 0.25, 0.75, 0.125, 0.7188, 0.1875, 0.7188, 0.1875, 0.75, 0.125, 0.75, 0.5938, 0.25, 0.625, 0.25, 0.625, 0.3125, 0.5938, 0.3125, 0.4688, 0.25, 0.5, 0.25, 0.5, 0.3125, 0.4688, 0.3125, 0.5312, 0.25, 0.5625, 0.25, 0.5625, 0.3125, 0.5312, 0.3125, 0.125, 0.5938, 0.1875, 0.5938, 0.1875, 0.625, 0.125, 0.625, 0.125, 0.6562, 0.1875, 0.6562, 0.1875, 0.6875, 0.125, 0.6875, 0.125, 0.5312, 0.1875, 0.5312, 0.1875, 0.5625, 0.125, 0.5625, 0.125, 0.6875, 0.1875, 0.6875, 0.1875, 0.7188, 0.125, 0.7188, 0.125, 0.625, 0.1875, 0.625, 0.1875, 0.6562, 0.125, 0.6562, 0.125, 0.5625, 0.1875, 0.5625, 0.1875, 0.5938, 0.125, 0.5938, 0.125, 0.5, 0.1875, 0.5, 0.1875, 0.5312, 0.125, 0.5312, 0.5, 0.25, 0.5312, 0.25, 0.5312, 0.3125, 0.5, 0.3125, 0.5625, 0.25, 0.5938, 0.25, 0.5938, 0.3125, 0.5625, 0.3125, 0.4062, 0.25, 0.4375, 0.25, 0.4375, 0.3125, 0.4062, 0.3125, 0.4375, 0.25, 0.4688, 0.25, 0.4688, 0.3125, 0.4375, 0.3125, 0.375, 0.25, 0.4062, 0.25, 0.4062, 0.3125, 0.375, 0.3125, 0.375, 0.875, 0.4062, 0.875, 0.4062, 0.9375, 0.375, 0.9375, 0.4375, 0.875, 0.4688, 0.875, 0.4688, 0.9375, 0.4375, 0.9375, 0.4062, 0.875, 0.4375, 0.875, 0.4375, 0.9375, 0.4062, 0.9375, 0.5625, 0.875, 0.5938, 0.875, 0.5938, 0.9375, 0.5625, 0.9375, 0.5, 0.875, 0.5312, 0.875, 0.5312, 0.9375, 0.5, 0.9375, 0.75, 0.5, 0.8125, 0.5, 0.8125, 0.5312, 0.75, 0.5312, 0.75, 0.5625, 0.8125, 0.5625, 0.8125, 0.5938, 0.75, 0.5938, 0.75, 0.625, 0.8125, 0.625, 0.8125, 0.6562, 0.75, 0.6562, 0.75, 0.6875, 0.8125, 0.6875, 0.8125, 0.7188, 0.75, 0.7188, 0.75, 0.5312, 0.8125, 0.5312, 0.8125, 0.5625, 0.75, 0.5625, 0.75, 0.6562, 0.8125, 0.6562, 0.8125, 0.6875, 0.75, 0.6875, 0.75, 0.5938, 0.8125, 0.5938, 0.8125, 0.625, 0.75, 0.625, 0.5312, 0.875, 0.5625, 0.875, 0.5625, 0.9375, 0.5312, 0.9375, 0.4688, 0.875, 0.5, 0.875, 0.5, 0.9375, 0.4688, 0.9375, 0.5938, 0.875, 0.625, 0.875, 0.625, 0.9375, 0.5938, 0.9375, 0.75, 0.7188, 0.8125, 0.7188, 0.8125, 0.75, 0.75, 0.75])
me_cube_033.materials.append(mat_material_001)
me_cube_033.use_remesh_preserve_volume = False
me_cube_033.use_remesh_preserve_attributes = False
me_cube_033.use_mirror_vertex_groups = False
me_cube_033.update()

# ---- objects
ob_cube = bpy.data.objects.new('Cube', me_cube)
ob_cube_033 = bpy.data.objects.new('Cube.033', me_cube_033)

# ---- transforms, parenting, visibility, modifiers, constraints
ob_cube.location = (0.0, 0.0, 0.0)
ob_cube.scale = (1.0, 2.236, 1.0)
ob_cube.lock_rotations_4d = False
ob_cube.empty_display_type = 'ARROWS'
ob_cube.lineart.crease_threshold = 0.0
ob_cube_033.location = (0.5133, 3.0, 0.0)
ob_cube_033.rotation_euler = (0.0, 0.0, -3.054)
ob_cube_033.scale = (1.0, 2.236, 1.0)
ob_cube_033.lock_rotations_4d = False
ob_cube_033.empty_display_type = 'ARROWS'
ob_cube_033.lineart.crease_threshold = 0.0

# ---- collection membership
col_collection.objects.link(ob_cube)
col_collection.objects.link(ob_cube_033)

# ---- scene / render settings (as saved in the file)
scene.frame_start = 1; scene.frame_end = 250; scene.frame_set(1)
scene.render.engine = 'BLENDER_EEVEE_NEXT'
scene.cycles.use_denoising = False
scene.cycles.samples = 128
scene.cycles.sampling_pattern = 'TABULATED_SOBOL'
scene.cycles.use_adaptive_sampling = False
scene.cycles.use_light_tree = False
scene.view_settings.view_transform = 'Filmic'
bpy.context.view_layer.update()

# ---- added for rendering (the .blend has no active camera and no usable light): camera, sun
cam_auto = bpy.data.cameras.new('AutoCamera')
cam_auto.lens = 50.0
cam_auto.sensor_width = 36.0
cam_auto.clip_end = 1000.0
ob_auto_camera = bpy.data.objects.new('AutoCamera', cam_auto)
scene.collection.objects.link(ob_auto_camera)
ob_auto_camera.location = (9.31809, -9.21443, 7.47335)
ob_auto_camera.rotation_euler = (1.09748, -7.21219e-08, 0.694738)
scene.camera = ob_auto_camera
light_auto_sun = bpy.data.lights.new('AutoSun', 'SUN')
light_auto_sun.energy = 3.0
light_auto_sun.angle = 0.0523599
ob_auto_sun = bpy.data.objects.new('AutoSun', light_auto_sun)
scene.collection.objects.link(ob_auto_sun)
ob_auto_sun.rotation_euler = (0.872665, 0.174533, 0.523599)
bpy.context.view_layer.update()
